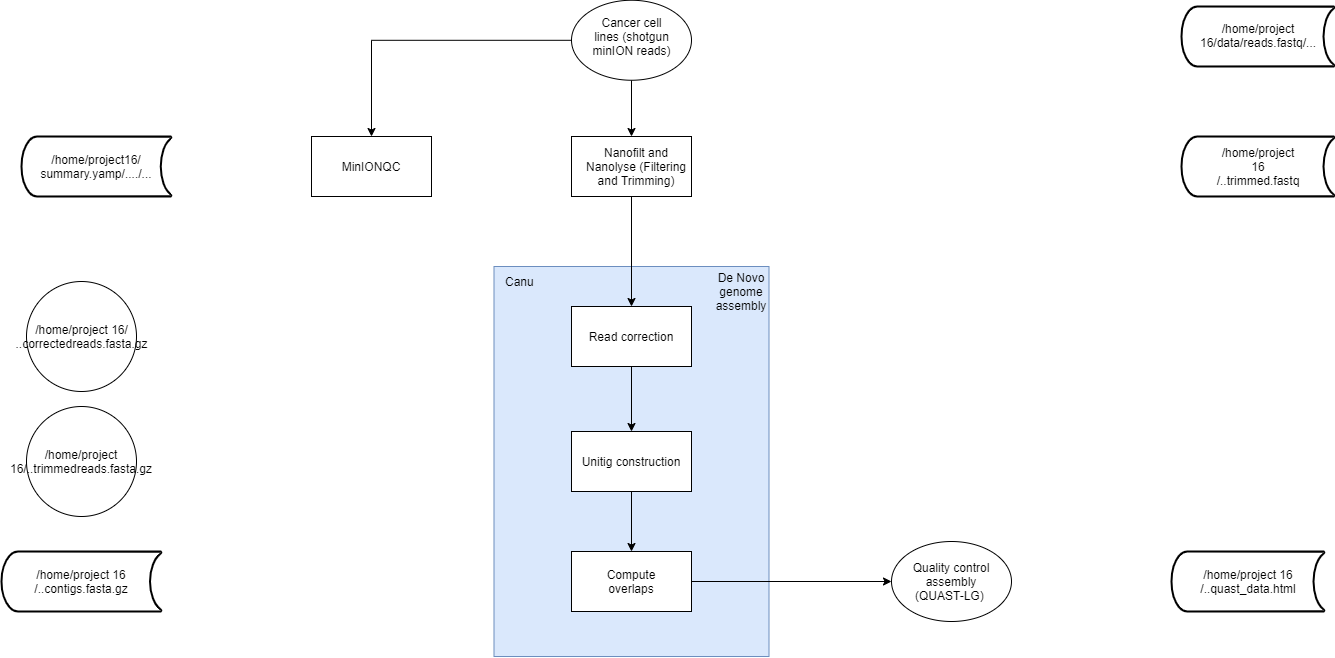

The diagram above was exported from draw.io. Its source (the exported page's mxGraphModel, read from the mxfile embedded in the PNG):
<mxGraphModel dx="2036" dy="609" grid="1" gridSize="10" guides="1" tooltips="1" connect="1" arrows="1" fold="1" page="1" pageScale="1" pageWidth="827" pageHeight="1169" math="0" shadow="0">
  <root>
    <mxCell id="0" />
    <mxCell id="1" parent="0" />
    <mxCell id="09KDEBbY_xklHZQLqV4l-13" value="" style="ellipse;whiteSpace=wrap;html=1;" parent="1" vertex="1">
      <mxGeometry x="190" y="545" width="120" height="80" as="geometry" />
    </mxCell>
    <mxCell id="09KDEBbY_xklHZQLqV4l-2" value="" style="ellipse;whiteSpace=wrap;html=1;aspect=fixed;" parent="1" vertex="1">
      <mxGeometry x="-675" y="285" width="110" height="110" as="geometry" />
    </mxCell>
    <mxCell id="09KDEBbY_xklHZQLqV4l-3" value="" style="ellipse;whiteSpace=wrap;html=1;aspect=fixed;" parent="1" vertex="1">
      <mxGeometry x="-675" y="410" width="110" height="110" as="geometry" />
    </mxCell>
    <mxCell id="AXyvv9qJLF5Ul4tN9_cm-16" value="" style="strokeWidth=2;html=1;shape=mxgraph.flowchart.stored_data;whiteSpace=wrap;gradientColor=none;" parent="1" vertex="1">
      <mxGeometry x="480" y="140" width="153" height="60" as="geometry" />
    </mxCell>
    <mxCell id="AXyvv9qJLF5Ul4tN9_cm-4" value="" style="strokeWidth=2;html=1;shape=mxgraph.flowchart.stored_data;whiteSpace=wrap;gradientColor=none;" parent="1" vertex="1">
      <mxGeometry x="480" y="10" width="153" height="60" as="geometry" />
    </mxCell>
    <mxCell id="R3jhOyNt-tVjh80c87Og-3" value="" style="rounded=0;whiteSpace=wrap;html=1;fillColor=#dae8fc;strokeColor=#6c8ebf;" parent="1" vertex="1">
      <mxGeometry x="-207.5" y="270" width="275" height="390" as="geometry" />
    </mxCell>
    <mxCell id="CSXmklZWRNG2Zvi1HeeH-4" style="edgeStyle=orthogonalEdgeStyle;rounded=0;orthogonalLoop=1;jettySize=auto;html=1;entryX=0.5;entryY=0;entryDx=0;entryDy=0;" parent="1" source="Jkwzj_g3pcMd3DPhC3Ax-27" target="Jkwzj_g3pcMd3DPhC3Ax-29" edge="1">
      <mxGeometry relative="1" as="geometry" />
    </mxCell>
    <mxCell id="Jkwzj_g3pcMd3DPhC3Ax-27" value="" style="rounded=0;whiteSpace=wrap;html=1;" parent="1" vertex="1">
      <mxGeometry x="-130" y="140" width="120" height="60" as="geometry" />
    </mxCell>
    <mxCell id="CSXmklZWRNG2Zvi1HeeH-1" style="edgeStyle=orthogonalEdgeStyle;rounded=0;orthogonalLoop=1;jettySize=auto;html=1;entryX=0.5;entryY=0;entryDx=0;entryDy=0;" parent="1" source="Jkwzj_g3pcMd3DPhC3Ax-7" target="GbKm3XXuozjBqhP_kndh-3" edge="1">
      <mxGeometry relative="1" as="geometry" />
    </mxCell>
    <mxCell id="CSXmklZWRNG2Zvi1HeeH-2" style="edgeStyle=orthogonalEdgeStyle;rounded=0;orthogonalLoop=1;jettySize=auto;html=1;" parent="1" source="Jkwzj_g3pcMd3DPhC3Ax-7" target="Jkwzj_g3pcMd3DPhC3Ax-27" edge="1">
      <mxGeometry relative="1" as="geometry" />
    </mxCell>
    <mxCell id="Jkwzj_g3pcMd3DPhC3Ax-7" value="" style="ellipse;whiteSpace=wrap;html=1;" parent="1" vertex="1">
      <mxGeometry x="-130" y="3.75" width="120" height="80" as="geometry" />
    </mxCell>
    <mxCell id="Jkwzj_g3pcMd3DPhC3Ax-2" value="Cancer cell lines (shotgun minION reads)" style="text;html=1;strokeColor=none;fillColor=none;align=center;verticalAlign=middle;whiteSpace=wrap;rounded=0;" parent="1" vertex="1">
      <mxGeometry x="-113.25" y="26.25" width="86.5" height="27.5" as="geometry" />
    </mxCell>
    <mxCell id="Jkwzj_g3pcMd3DPhC3Ax-21" value="/home/project 16/data/reads.fastq/..." style="text;html=1;strokeColor=none;fillColor=none;align=center;verticalAlign=middle;whiteSpace=wrap;rounded=0;" parent="1" vertex="1">
      <mxGeometry x="516.5" y="23.75" width="80" height="30" as="geometry" />
    </mxCell>
    <mxCell id="Jkwzj_g3pcMd3DPhC3Ax-25" value="Nanofilt and Nanolyse (Filtering and Trimming)" style="text;html=1;strokeColor=none;fillColor=none;align=center;verticalAlign=middle;whiteSpace=wrap;rounded=0;" parent="1" vertex="1">
      <mxGeometry x="-120" y="155" width="110" height="30" as="geometry" />
    </mxCell>
    <mxCell id="Jkwzj_g3pcMd3DPhC3Ax-35" style="edgeStyle=orthogonalEdgeStyle;rounded=0;orthogonalLoop=1;jettySize=auto;html=1;exitX=0.5;exitY=1;exitDx=0;exitDy=0;entryX=0.5;entryY=0;entryDx=0;entryDy=0;" parent="1" source="Jkwzj_g3pcMd3DPhC3Ax-29" target="Jkwzj_g3pcMd3DPhC3Ax-31" edge="1">
      <mxGeometry relative="1" as="geometry" />
    </mxCell>
    <mxCell id="Jkwzj_g3pcMd3DPhC3Ax-29" value="" style="rounded=0;whiteSpace=wrap;html=1;" parent="1" vertex="1">
      <mxGeometry x="-130" y="310" width="120" height="60" as="geometry" />
    </mxCell>
    <mxCell id="Jkwzj_g3pcMd3DPhC3Ax-30" value="Read correction" style="text;html=1;strokeColor=none;fillColor=none;align=center;verticalAlign=middle;whiteSpace=wrap;rounded=0;" parent="1" vertex="1">
      <mxGeometry x="-115" y="330" width="90" height="20" as="geometry" />
    </mxCell>
    <mxCell id="CSXmklZWRNG2Zvi1HeeH-11" style="edgeStyle=orthogonalEdgeStyle;rounded=0;orthogonalLoop=1;jettySize=auto;html=1;entryX=0.5;entryY=0;entryDx=0;entryDy=0;" parent="1" source="Jkwzj_g3pcMd3DPhC3Ax-31" target="Jkwzj_g3pcMd3DPhC3Ax-36" edge="1">
      <mxGeometry relative="1" as="geometry" />
    </mxCell>
    <mxCell id="Jkwzj_g3pcMd3DPhC3Ax-31" value="" style="rounded=0;whiteSpace=wrap;html=1;" parent="1" vertex="1">
      <mxGeometry x="-130" y="435" width="120" height="60" as="geometry" />
    </mxCell>
    <mxCell id="Jkwzj_g3pcMd3DPhC3Ax-32" value="Unitig construction" style="text;html=1;strokeColor=none;fillColor=none;align=center;verticalAlign=middle;whiteSpace=wrap;rounded=0;" parent="1" vertex="1">
      <mxGeometry x="-123.75" y="445" width="107.5" height="40" as="geometry" />
    </mxCell>
    <mxCell id="CSXmklZWRNG2Zvi1HeeH-12" style="edgeStyle=orthogonalEdgeStyle;rounded=0;orthogonalLoop=1;jettySize=auto;html=1;" parent="1" source="Jkwzj_g3pcMd3DPhC3Ax-36" edge="1">
      <mxGeometry relative="1" as="geometry">
        <mxPoint x="190" y="585" as="targetPoint" />
      </mxGeometry>
    </mxCell>
    <mxCell id="Jkwzj_g3pcMd3DPhC3Ax-36" value="" style="rounded=0;whiteSpace=wrap;html=1;" parent="1" vertex="1">
      <mxGeometry x="-130" y="555" width="120" height="60" as="geometry" />
    </mxCell>
    <mxCell id="Jkwzj_g3pcMd3DPhC3Ax-42" value="Compute overlaps" style="text;html=1;strokeColor=none;fillColor=none;align=center;verticalAlign=middle;whiteSpace=wrap;rounded=0;" parent="1" vertex="1">
      <mxGeometry x="-90" y="575" width="40" height="20" as="geometry" />
    </mxCell>
    <mxCell id="Jkwzj_g3pcMd3DPhC3Ax-44" value="Quality control assembly (QUAST-LG)&amp;nbsp;" style="text;html=1;strokeColor=none;fillColor=none;align=center;verticalAlign=middle;whiteSpace=wrap;rounded=0;" parent="1" vertex="1">
      <mxGeometry x="200" y="575" width="100" height="20" as="geometry" />
    </mxCell>
    <mxCell id="Jkwzj_g3pcMd3DPhC3Ax-57" value="/home/project 16/ ..correctedreads.fasta.gz" style="text;html=1;strokeColor=none;fillColor=none;align=center;verticalAlign=middle;whiteSpace=wrap;rounded=0;" parent="1" vertex="1">
      <mxGeometry x="-660.5" y="295" width="81" height="90" as="geometry" />
    </mxCell>
    <mxCell id="Jkwzj_g3pcMd3DPhC3Ax-60" value="/home/project 16/..trimmedreads.fasta.gz" style="text;html=1;strokeColor=none;fillColor=none;align=center;verticalAlign=middle;whiteSpace=wrap;rounded=0;" parent="1" vertex="1">
      <mxGeometry x="-651.75" y="422.5" width="63.5" height="85" as="geometry" />
    </mxCell>
    <mxCell id="Jkwzj_g3pcMd3DPhC3Ax-61" value="" style="strokeWidth=2;html=1;shape=mxgraph.flowchart.stored_data;whiteSpace=wrap;gradientColor=none;" parent="1" vertex="1">
      <mxGeometry x="-700" y="555" width="160" height="60" as="geometry" />
    </mxCell>
    <mxCell id="Jkwzj_g3pcMd3DPhC3Ax-63" value="/home/project 16 /..contigs.fasta.gz" style="text;html=1;strokeColor=none;fillColor=none;align=center;verticalAlign=middle;whiteSpace=wrap;rounded=0;" parent="1" vertex="1">
      <mxGeometry x="-645" y="575" width="50" height="20" as="geometry" />
    </mxCell>
    <mxCell id="GbKm3XXuozjBqhP_kndh-3" value="" style="rounded=0;whiteSpace=wrap;html=1;" parent="1" vertex="1">
      <mxGeometry x="-390" y="140" width="120" height="60" as="geometry" />
    </mxCell>
    <mxCell id="GbKm3XXuozjBqhP_kndh-4" value="MinIONQC" style="text;html=1;strokeColor=none;fillColor=none;align=center;verticalAlign=middle;whiteSpace=wrap;rounded=0;" parent="1" vertex="1">
      <mxGeometry x="-350" y="160" width="40" height="20" as="geometry" />
    </mxCell>
    <mxCell id="AXyvv9qJLF5Ul4tN9_cm-1" value="Canu&amp;nbsp;" style="text;html=1;strokeColor=none;fillColor=none;align=center;verticalAlign=middle;whiteSpace=wrap;rounded=0;" parent="1" vertex="1">
      <mxGeometry x="-200" y="275" width="40" height="20" as="geometry" />
    </mxCell>
    <mxCell id="AXyvv9qJLF5Ul4tN9_cm-2" value="De Novo genome assembly" style="text;html=1;strokeColor=none;fillColor=none;align=center;verticalAlign=middle;whiteSpace=wrap;rounded=0;" parent="1" vertex="1">
      <mxGeometry x="20" y="285" width="40" height="20" as="geometry" />
    </mxCell>
    <mxCell id="AXyvv9qJLF5Ul4tN9_cm-5" value="" style="strokeWidth=2;html=1;shape=mxgraph.flowchart.stored_data;whiteSpace=wrap;gradientColor=none;" parent="1" vertex="1">
      <mxGeometry x="-680" y="140" width="150" height="60" as="geometry" />
    </mxCell>
    <mxCell id="AXyvv9qJLF5Ul4tN9_cm-6" value="/home/project16/&lt;br&gt;summary.yamp/..../..." style="text;html=1;strokeColor=none;fillColor=none;align=center;verticalAlign=middle;whiteSpace=wrap;rounded=0;" parent="1" vertex="1">
      <mxGeometry x="-675" y="160" width="140" height="20" as="geometry" />
    </mxCell>
    <mxCell id="AXyvv9qJLF5Ul4tN9_cm-7" value="/home/project 16 /..trimmed.fastq" style="text;html=1;strokeColor=none;fillColor=none;align=center;verticalAlign=middle;whiteSpace=wrap;rounded=0;" parent="1" vertex="1">
      <mxGeometry x="536.5" y="160" width="40" height="20" as="geometry" />
    </mxCell>
    <mxCell id="09KDEBbY_xklHZQLqV4l-14" value="" style="strokeWidth=2;html=1;shape=mxgraph.flowchart.stored_data;whiteSpace=wrap;gradientColor=none;" parent="1" vertex="1">
      <mxGeometry x="470" y="555" width="153" height="60" as="geometry" />
    </mxCell>
    <mxCell id="09KDEBbY_xklHZQLqV4l-15" value="/home/project 16 /..quast_data.html" style="text;html=1;strokeColor=none;fillColor=none;align=center;verticalAlign=middle;whiteSpace=wrap;rounded=0;" parent="1" vertex="1">
      <mxGeometry x="526.5" y="575" width="40" height="20" as="geometry" />
    </mxCell>
  </root>
</mxGraphModel>